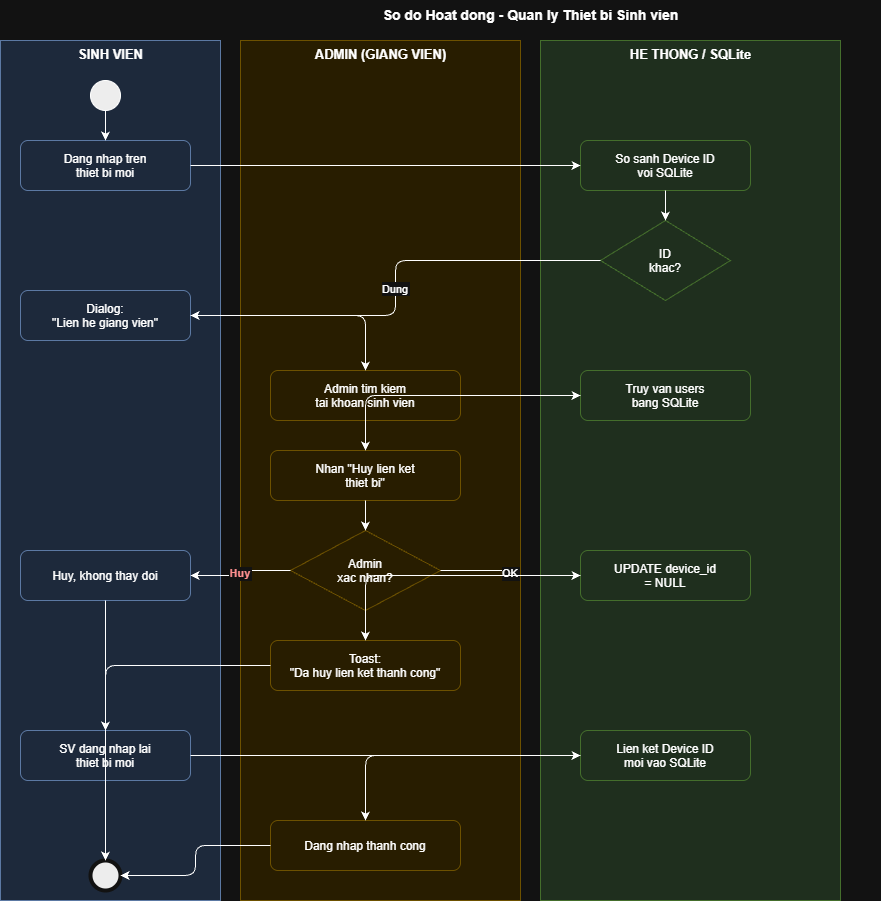

The diagram above was exported from draw.io. Its source (the exported page's mxGraphModel, read from the mxfile embedded in the PNG):
<mxGraphModel dx="1678" dy="914" grid="1" gridSize="10" guides="1" tooltips="1" connect="1" arrows="1" fold="1" page="1" pageScale="1" pageWidth="1200" pageHeight="1100" math="0" shadow="0">
  <root>
    <mxCell id="0" />
    <mxCell id="1" parent="0" />
    <mxCell id="2" parent="1" style="text;html=1;align=center;fontStyle=1;fontSize=14;" value="So do Hoat dong - Quan ly Thiet bi Sinh vien" vertex="1">
      <mxGeometry height="30" width="700" x="200" y="20" as="geometry" />
    </mxCell>
    <mxCell id="3" parent="1" style="text;html=1;align=center;fontStyle=1;fontSize=13;fillColor=#dae8fc;strokeColor=#6c8ebf;" value="SINH VIEN" vertex="1">
      <mxGeometry height="860" width="220" x="20" y="60" as="geometry" />
    </mxCell>
    <mxCell id="4" parent="1" style="text;html=1;align=center;fontStyle=1;fontSize=13;fillColor=#fff2cc;strokeColor=#d6b656;" value="ADMIN (GIANG VIEN)" vertex="1">
      <mxGeometry height="860" width="280" x="260" y="60" as="geometry" />
    </mxCell>
    <mxCell id="5" parent="1" style="text;html=1;align=center;fontStyle=1;fontSize=13;fillColor=#d5e8d4;strokeColor=#82b366;" value="HE THONG / SQLite" vertex="1">
      <mxGeometry height="860" width="300" x="560" y="60" as="geometry" />
    </mxCell>
    <mxCell id="10" parent="1" style="ellipse;fillColor=#000000;" value="" vertex="1">
      <mxGeometry height="30" width="30" x="110" y="100" as="geometry" />
    </mxCell>
    <mxCell id="11" parent="1" style="rounded=1;fillColor=#dae8fc;strokeColor=#6c8ebf;" value="Dang nhap tren&#10;thiet bi moi" vertex="1">
      <mxGeometry height="50" width="170" x="40" y="160" as="geometry" />
    </mxCell>
    <mxCell id="12" parent="1" style="rounded=1;fillColor=#d5e8d4;strokeColor=#82b366;" value="So sanh Device ID&#10;voi SQLite" vertex="1">
      <mxGeometry height="50" width="170" x="600" y="160" as="geometry" />
    </mxCell>
    <mxCell id="13" parent="1" style="rhombus;fillColor=#d5e8d4;strokeColor=#82b366;" value="ID&#10;khac?" vertex="1">
      <mxGeometry height="80" width="130" x="620" y="240" as="geometry" />
    </mxCell>
    <mxCell id="14" parent="1" style="rounded=1;fillColor=#dae8fc;strokeColor=#6c8ebf;" value="Dialog:&#10;&quot;Lien he giang vien&quot;" vertex="1">
      <mxGeometry height="50" width="170" x="40" y="310" as="geometry" />
    </mxCell>
    <mxCell id="15" parent="1" style="rounded=1;fillColor=#fff2cc;strokeColor=#d6b656;" value="Admin tim kiem&#10;tai khoan sinh vien" vertex="1">
      <mxGeometry height="50" width="190" x="290" y="390" as="geometry" />
    </mxCell>
    <mxCell id="16" parent="1" style="rounded=1;fillColor=#d5e8d4;strokeColor=#82b366;" value="Truy van users&#10;bang SQLite" vertex="1">
      <mxGeometry height="50" width="170" x="600" y="390" as="geometry" />
    </mxCell>
    <mxCell id="17" parent="1" style="rounded=1;fillColor=#fff2cc;strokeColor=#d6b656;" value="Nhan &quot;Huy lien ket&#10;thiet bi&quot;" vertex="1">
      <mxGeometry height="50" width="190" x="290" y="470" as="geometry" />
    </mxCell>
    <mxCell id="18" parent="1" style="rhombus;fillColor=#fff2cc;strokeColor=#d6b656;" value="Admin&#10;xac nhan?" vertex="1">
      <mxGeometry height="80" width="150" x="310" y="550" as="geometry" />
    </mxCell>
    <mxCell id="19" parent="1" style="rounded=1;fillColor=#dae8fc;strokeColor=#6c8ebf;" value="Huy, khong thay doi" vertex="1">
      <mxGeometry height="50" width="170" x="40" y="570" as="geometry" />
    </mxCell>
    <mxCell id="20" parent="1" style="rounded=1;fillColor=#d5e8d4;strokeColor=#82b366;" value="UPDATE device_id&#10;= NULL" vertex="1">
      <mxGeometry height="50" width="170" x="600" y="570" as="geometry" />
    </mxCell>
    <mxCell id="21" parent="1" style="rounded=1;fillColor=#fff2cc;strokeColor=#d6b656;" value="Toast:&#10;&quot;Da huy lien ket thanh cong&quot;" vertex="1">
      <mxGeometry height="50" width="190" x="290" y="660" as="geometry" />
    </mxCell>
    <mxCell id="22" parent="1" style="rounded=1;fillColor=#dae8fc;strokeColor=#6c8ebf;" value="SV dang nhap lai&#10;thiet bi moi" vertex="1">
      <mxGeometry height="50" width="170" x="40" y="750" as="geometry" />
    </mxCell>
    <mxCell id="23" parent="1" style="rounded=1;fillColor=#d5e8d4;strokeColor=#82b366;" value="Lien ket Device ID&#10;moi vao SQLite" vertex="1">
      <mxGeometry height="50" width="170" x="600" y="750" as="geometry" />
    </mxCell>
    <mxCell id="24" parent="1" style="rounded=1;fillColor=#fff2cc;strokeColor=#d6b656;" value="Dang nhap thanh cong" vertex="1">
      <mxGeometry height="50" width="190" x="290" y="840" as="geometry" />
    </mxCell>
    <mxCell id="25" parent="1" style="ellipse;fillColor=#000000;strokeColor=#ffffff;strokeWidth=4;" value="" vertex="1">
      <mxGeometry height="30" width="30" x="110" y="880" as="geometry" />
    </mxCell>
    <mxCell id="e1" edge="1" parent="1" source="10" style="edgeStyle=orthogonalEdgeStyle;" target="11">
      <mxGeometry relative="1" as="geometry" />
    </mxCell>
    <mxCell id="e2" edge="1" parent="1" source="11" style="edgeStyle=orthogonalEdgeStyle;" target="12">
      <mxGeometry relative="1" as="geometry" />
    </mxCell>
    <mxCell id="e3" edge="1" parent="1" source="12" style="edgeStyle=orthogonalEdgeStyle;" target="13">
      <mxGeometry relative="1" as="geometry" />
    </mxCell>
    <mxCell id="e4" edge="1" parent="1" source="13" style="edgeStyle=orthogonalEdgeStyle;" target="14" value="Dung">
      <mxGeometry relative="1" as="geometry" />
    </mxCell>
    <mxCell id="e5" edge="1" parent="1" source="14" style="edgeStyle=orthogonalEdgeStyle;" target="15">
      <mxGeometry relative="1" as="geometry" />
    </mxCell>
    <mxCell id="e6" edge="1" parent="1" source="15" style="edgeStyle=orthogonalEdgeStyle;" target="16">
      <mxGeometry relative="1" as="geometry" />
    </mxCell>
    <mxCell id="e7" edge="1" parent="1" source="16" style="edgeStyle=orthogonalEdgeStyle;" target="17">
      <mxGeometry relative="1" as="geometry" />
    </mxCell>
    <mxCell id="e8" edge="1" parent="1" source="17" style="edgeStyle=orthogonalEdgeStyle;" target="18">
      <mxGeometry relative="1" as="geometry" />
    </mxCell>
    <mxCell id="e9" edge="1" parent="1" source="18" style="edgeStyle=orthogonalEdgeStyle;fontColor=#FF0000;fontStyle=1;" target="19" value="Huy">
      <mxGeometry relative="1" as="geometry" />
    </mxCell>
    <mxCell id="e10" edge="1" parent="1" source="18" style="edgeStyle=orthogonalEdgeStyle;" target="20" value="OK">
      <mxGeometry relative="1" as="geometry" />
    </mxCell>
    <mxCell id="e11" edge="1" parent="1" source="20" style="edgeStyle=orthogonalEdgeStyle;" target="21">
      <mxGeometry relative="1" as="geometry" />
    </mxCell>
    <mxCell id="e12" edge="1" parent="1" source="21" style="edgeStyle=orthogonalEdgeStyle;" target="22">
      <mxGeometry relative="1" as="geometry" />
    </mxCell>
    <mxCell id="e13" edge="1" parent="1" source="22" style="edgeStyle=orthogonalEdgeStyle;" target="23">
      <mxGeometry relative="1" as="geometry" />
    </mxCell>
    <mxCell id="e14" edge="1" parent="1" source="23" style="edgeStyle=orthogonalEdgeStyle;" target="24">
      <mxGeometry relative="1" as="geometry" />
    </mxCell>
    <mxCell id="e15" edge="1" parent="1" source="24" style="edgeStyle=orthogonalEdgeStyle;" target="25">
      <mxGeometry relative="1" as="geometry" />
    </mxCell>
    <mxCell id="e16" edge="1" parent="1" source="19" style="edgeStyle=orthogonalEdgeStyle;" target="25">
      <mxGeometry relative="1" as="geometry" />
    </mxCell>
  </root>
</mxGraphModel>